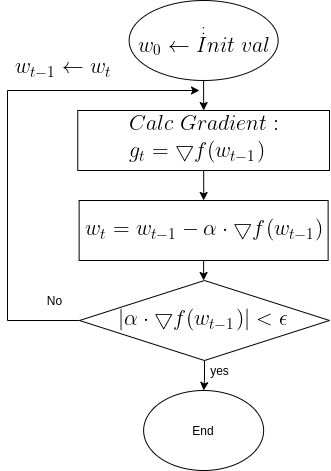

The diagram above was exported from draw.io. Its source (the exported page's mxGraphModel, read from the mxfile embedded in the PNG):
<mxGraphModel dx="1350" dy="774" grid="1" gridSize="10" guides="1" tooltips="1" connect="1" arrows="1" fold="1" page="1" pageScale="1" pageWidth="850" pageHeight="1100" math="0" shadow="0">
  <root>
    <mxCell id="0" />
    <mxCell id="1" parent="0" />
    <mxCell id="OMsr9CQZdHWhaKTnANxM-8" value="" style="edgeStyle=orthogonalEdgeStyle;rounded=0;orthogonalLoop=1;jettySize=auto;html=1;" edge="1" parent="1" source="OMsr9CQZdHWhaKTnANxM-1" target="OMsr9CQZdHWhaKTnANxM-2">
      <mxGeometry relative="1" as="geometry" />
    </mxCell>
    <mxCell id="OMsr9CQZdHWhaKTnANxM-1" value=":&lt;br&gt;&lt;img src=&quot;https://latex.codecogs.com/gif.latex?%5Clarge%20%5C%5C%20w_0%5Cleftarrow%20Init%5C%3Bval&quot;&gt;" style="ellipse;whiteSpace=wrap;html=1;" vertex="1" parent="1">
      <mxGeometry x="229.63" y="50" width="149" height="80" as="geometry" />
    </mxCell>
    <mxCell id="OMsr9CQZdHWhaKTnANxM-9" value="" style="edgeStyle=orthogonalEdgeStyle;rounded=0;orthogonalLoop=1;jettySize=auto;html=1;" edge="1" parent="1" source="OMsr9CQZdHWhaKTnANxM-2" target="OMsr9CQZdHWhaKTnANxM-3">
      <mxGeometry relative="1" as="geometry" />
    </mxCell>
    <mxCell id="OMsr9CQZdHWhaKTnANxM-2" value="&lt;img src=&quot;https://latex.codecogs.com/gif.latex?%5Clarge%20%5C%5C%20Calc%5C%3B%20Gradient%3A%5C%5C%20g_t%3D%5Cbigtriangledown%20f%28w_%7Bt-1%7D%29&quot;&gt;" style="rounded=0;whiteSpace=wrap;html=1;" vertex="1" parent="1">
      <mxGeometry x="178.26" y="160" width="251.75" height="60" as="geometry" />
    </mxCell>
    <mxCell id="OMsr9CQZdHWhaKTnANxM-10" value="" style="edgeStyle=orthogonalEdgeStyle;rounded=0;orthogonalLoop=1;jettySize=auto;html=1;" edge="1" parent="1" source="OMsr9CQZdHWhaKTnANxM-3" target="OMsr9CQZdHWhaKTnANxM-6">
      <mxGeometry relative="1" as="geometry" />
    </mxCell>
    <mxCell id="OMsr9CQZdHWhaKTnANxM-3" value="&lt;img src=&quot;https://latex.codecogs.com/gif.latex?%5Clarge%20w_t%20%3D%20w_%7Bt-1%7D-%5Calpha%20%5Ccdot%20%5Cbigtriangledown%20f%28w_%7Bt-1%7D%29&quot;&gt;" style="rounded=0;whiteSpace=wrap;html=1;" vertex="1" parent="1">
      <mxGeometry x="179.63" y="250" width="249" height="60" as="geometry" />
    </mxCell>
    <mxCell id="OMsr9CQZdHWhaKTnANxM-13" style="edgeStyle=orthogonalEdgeStyle;rounded=0;orthogonalLoop=1;jettySize=auto;html=1;exitX=0;exitY=0.5;exitDx=0;exitDy=0;" edge="1" parent="1" source="OMsr9CQZdHWhaKTnANxM-6">
      <mxGeometry relative="1" as="geometry">
        <mxPoint x="300" y="140" as="targetPoint" />
        <mxPoint x="318.26" y="380" as="sourcePoint" />
        <Array as="points">
          <mxPoint x="108" y="370" />
          <mxPoint x="108" y="140" />
        </Array>
      </mxGeometry>
    </mxCell>
    <mxCell id="OMsr9CQZdHWhaKTnANxM-19" value="" style="edgeStyle=orthogonalEdgeStyle;rounded=0;orthogonalLoop=1;jettySize=auto;html=1;" edge="1" parent="1" source="OMsr9CQZdHWhaKTnANxM-6" target="OMsr9CQZdHWhaKTnANxM-17">
      <mxGeometry relative="1" as="geometry" />
    </mxCell>
    <mxCell id="OMsr9CQZdHWhaKTnANxM-6" value="&lt;img src=&quot;https://latex.codecogs.com/gif.latex?%5Clarge%20%5Cleft%20%7C%20%5Calpha%20%5Ccdot%20%5Cbigtriangledown%20f%28w_%7Bt-1%7D%29%5Cright%20%7C%20%3C%20%5Cepsilon&quot;&gt;" style="rhombus;whiteSpace=wrap;html=1;" vertex="1" parent="1">
      <mxGeometry x="180" y="330" width="250" height="80" as="geometry" />
    </mxCell>
    <mxCell id="OMsr9CQZdHWhaKTnANxM-15" value="&lt;img src=&quot;https://latex.codecogs.com/gif.latex?%5Clarge%20w_%7Bt-1%7D%5Cleftarrow%20w_t&quot;&gt;" style="text;html=1;align=center;verticalAlign=middle;resizable=0;points=[];autosize=1;strokeColor=none;" vertex="1" parent="1">
      <mxGeometry x="108.25999999999999" y="110" width="110" height="20" as="geometry" />
    </mxCell>
    <mxCell id="OMsr9CQZdHWhaKTnANxM-16" value="No" style="text;html=1;align=center;verticalAlign=middle;resizable=0;points=[];autosize=1;strokeColor=none;" vertex="1" parent="1">
      <mxGeometry x="140" y="340" width="30" height="20" as="geometry" />
    </mxCell>
    <mxCell id="OMsr9CQZdHWhaKTnANxM-17" value="End" style="ellipse;whiteSpace=wrap;html=1;" vertex="1" parent="1">
      <mxGeometry x="244.13" y="440" width="120" height="80" as="geometry" />
    </mxCell>
    <mxCell id="OMsr9CQZdHWhaKTnANxM-20" value="yes" style="text;html=1;align=center;verticalAlign=middle;resizable=0;points=[];autosize=1;strokeColor=none;" vertex="1" parent="1">
      <mxGeometry x="305" y="410" width="30" height="20" as="geometry" />
    </mxCell>
  </root>
</mxGraphModel>